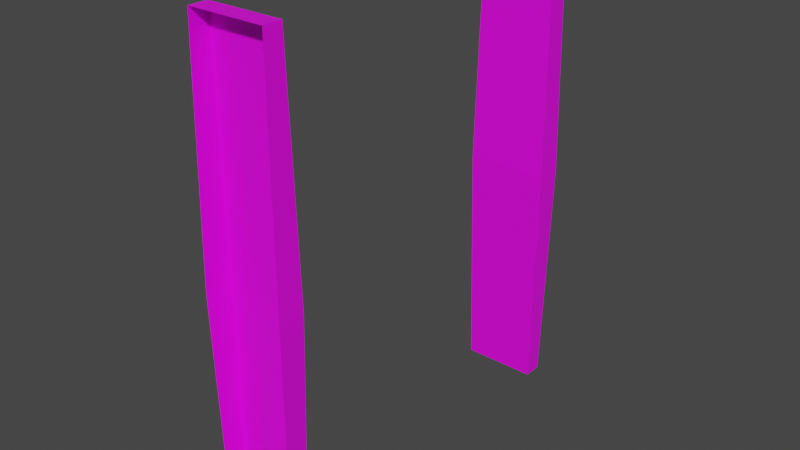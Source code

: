 # Source: Connection.blend  (saved by Blender 2.82.7; exported with 4.5.12 LTS)
import bpy
from mathutils import Matrix  # noqa: F401  (used for matrix-valued properties, if any)

bpy.ops.wm.read_factory_settings(use_empty=True)
scene = bpy.context.scene
scene.name = 'Scene'

# ---- collections
col_collection = bpy.data.collections.new('Collection'); scene.collection.children.link(col_collection)

# ---- images (referenced by path relative to the original .blend; pixels are not part of the script)
import os
ASSET_DIR = os.environ.get("B2B_ASSET_DIR", "")  # directory of the original .blend (textures are referenced by path, not embedded)
HERE = os.path.dirname(os.path.abspath(__file__))  # packed textures are extracted next to this script under _unpacked/

def load_image(name, relpath, width, height, colorspace="sRGB"):
    """Load a texture the original file referenced (path relative to the .blend, or extracted next to this script)."""
    p = next((c for c in (os.path.join(HERE, relpath), os.path.join(ASSET_DIR, relpath)) if relpath and os.path.exists(c)), "")
    if p:
        img = bpy.data.images.load(p, check_existing=True)
        img.name = name
    else:  # same state as the original file: an image datablock whose file is absent (Cycles renders it pink)
        img = bpy.data.images.new(name, width, height)
        img.source = "FILE"
        img.filepath = "//" + (relpath or name)
    img.colorspace_settings.name = colorspace
    return img
img_connection_ao_png = load_image('Connection AO.png', 'Connection AO.png', 1024, 1024, 'sRGB')

# ---- materials (node trees are filled in below, after node groups)
mat_material = bpy.data.materials.new('Material')

# ---- material node trees
mat_material.use_nodes = True; mat_material.node_tree.nodes.clear()
_N = mat_material.node_tree.nodes; _L = mat_material.node_tree.links
n0 = _N.new('ShaderNodeOutputMaterial'); n0.name = 'Material Output'; n0.location = (300, 300)
n1 = _N.new('ShaderNodeBsdfPrincipled'); n1.name = 'Principled BSDF'; n1.location = (10, 300)
n1.distribution = 'GGX'
n1.subsurface_method = 'BURLEY'
n1.inputs[3].default_value = 1.45
n1.inputs[27].default_value = (0.0, 0.0, 0.0, 1.0)
n1.inputs[28].default_value = 1.0
n2 = _N.new('ShaderNodeTexImage'); n2.name = 'Image Texture'; n2.location = (-280, 280)
n2.image = img_connection_ao_png
_L.new(n1.outputs[0], n0.inputs[0])
_L.new(n2.outputs[0], n1.inputs[0])
n0.is_active_output = True

# ---- world
world_world = bpy.data.worlds.new('World'); scene.world = world_world
world_world.use_nodes = True; world_world.node_tree.nodes.clear()
_N = world_world.node_tree.nodes; _L = world_world.node_tree.links
n0 = _N.new('ShaderNodeOutputWorld'); n0.name = 'World Output'; n0.location = (300, 300)
n1 = _N.new('ShaderNodeBackground'); n1.name = 'Background'; n1.location = (10, 300)
n1.inputs[0].default_value = (0.05088, 0.05088, 0.05088, 1.0)
_L.new(n1.outputs[0], n0.inputs[0])
n0.is_active_output = True
world_world.color = (0.05088, 0.05088, 0.05088)
world_world.use_sun_shadow = False
world_world.sun_shadow_jitter_overblur = 0.0

# ---- meshes
me_cube = bpy.data.meshes.new('Cube')
me_cube.from_pydata([(0.2, -4.371e-08, -1.0), (-0.2, -4.371e-08, -1.0), (-0.2, 4.371e-08, 1.0), (0.2, 4.371e-08, 1.0), (0.2, -3.934e-08, -0.9), (-0.2, -3.934e-08, -0.9), (0.2, 3.934e-08, 0.9), (-0.2, 3.934e-08, 0.9), (0.2, 2.5, -1.0), (-0.2, 2.5, -1.0), (-0.2, 2.5, 1.0), (0.2, 2.5, 1.0), (0.2, 2.5, -0.9), (-0.2, 2.5, -0.9), (0.2, 2.5, 0.9), (-0.2, 2.5, 0.9), (0.22, 1.25, -0.88), (0.22, 1.25, -1.02), (-0.22, 1.25, -0.88), (-0.22, 1.25, -1.02), (-0.22, 1.25, 0.88), (-0.22, 1.25, 1.02), (0.22, 1.25, 1.02), (0.22, 1.25, 0.88)], [], [(16, 12, 13, 18), (17, 8, 12, 16), (9, 13, 12, 8), (15, 10, 11, 14), (21, 10, 15, 20), (18, 13, 9, 19), (20, 15, 14, 23), (23, 14, 11, 22), (5, 18, 19, 1), (0, 17, 16, 4), (4, 16, 18, 5), (6, 23, 22, 3), (7, 20, 23, 6), (2, 21, 20, 7)])
_uv = me_cube.uv_layers.new(name='UVMap')
_uv.uv.foreach_set('vector', [0.4576, 0.7624, 0.06045, 0.7201, 0.04991, 0.6165, 0.4503, 0.571, 0.4562, 0.8153, 0.01974, 0.7519, 0.06045, 0.7201, 0.4576, 0.7624, 0.01753, 0.5908, 0.04991, 0.6165, 0.06045, 0.7201, 0.01974, 0.7519, 0.05767, 0.2788, 0.0167, 0.3108, 0.01448, 0.1486, 0.04706, 0.1745, 0.456, 0.3746, 0.0167, 0.3108, 0.05767, 0.2788, 0.4574, 0.3213, 0.4503, 0.571, 0.04991, 0.6165, 0.01753, 0.5908, 0.4458, 0.5099, 0.4574, 0.3213, 0.05767, 0.2788, 0.04706, 0.1745, 0.45, 0.1287, 0.45, 0.1287, 0.04706, 0.1745, 0.01448, 0.1486, 0.4454, 0.06716, 0.9818, 0.57, 0.4503, 0.571, 0.4458, 0.5099, 0.9825, 0.5268, 0.9825, 0.7872, 0.4562, 0.8153, 0.4576, 0.7624, 0.9809, 0.7451, 0.9809, 0.7451, 0.4576, 0.7624, 0.4503, 0.571, 0.9818, 0.57, 0.9848, 0.1277, 0.45, 0.1287, 0.4454, 0.06716, 0.9855, 0.0842, 0.9839, 0.3039, 0.4574, 0.3213, 0.45, 0.1287, 0.9848, 0.1277, 0.9855, 0.3463, 0.456, 0.3746, 0.4574, 0.3213, 0.9839, 0.3039])
me_cube.materials.append(mat_material)
me_cube.use_remesh_preserve_volume = False
me_cube.use_remesh_preserve_attributes = False
me_cube.use_mirror_vertex_groups = False
me_cube.update()

# ---- objects
ob_cube = bpy.data.objects.new('Cube', me_cube)

# ---- transforms, parenting, visibility, modifiers, constraints
ob_cube.location = (0.0, 0.0, 0.0)
ob_cube.rotation_euler = (1.571, -0.0, 0.0)
ob_cube.lock_rotations_4d = False
ob_cube.empty_display_type = 'ARROWS'
ob_cube.lineart.crease_threshold = 0.0

# ---- collection membership
col_collection.objects.link(ob_cube)

# ---- scene / render settings (as saved in the file)
scene.frame_start = 1; scene.frame_end = 250; scene.frame_set(0)
scene.render.engine = 'CYCLES'
scene.cycles.use_denoising = False
scene.cycles.samples = 128
scene.cycles.sampling_pattern = 'TABULATED_SOBOL'
scene.cycles.use_adaptive_sampling = False
scene.cycles.use_light_tree = False
scene.cycles.bake_type = 'AO'
scene.view_settings.view_transform = 'Filmic'
bpy.context.view_layer.update()

# ---- added for rendering (the .blend has no active camera and no usable light): camera, sun
cam_auto = bpy.data.cameras.new('AutoCamera')
cam_auto.lens = 50.0
cam_auto.sensor_width = 36.0
cam_auto.clip_end = 1000.0
ob_auto_camera = bpy.data.objects.new('AutoCamera', cam_auto)
scene.collection.objects.link(ob_auto_camera)
ob_auto_camera.location = (3.01305, -3.61566, 3.66044)
ob_auto_camera.rotation_euler = (1.09748, -7.21219e-08, 0.694738)
scene.camera = ob_auto_camera
light_auto_sun = bpy.data.lights.new('AutoSun', 'SUN')
light_auto_sun.energy = 3.0
light_auto_sun.angle = 0.0523599
ob_auto_sun = bpy.data.objects.new('AutoSun', light_auto_sun)
scene.collection.objects.link(ob_auto_sun)
ob_auto_sun.rotation_euler = (0.872665, 0.174533, 0.523599)
bpy.context.view_layer.update()
